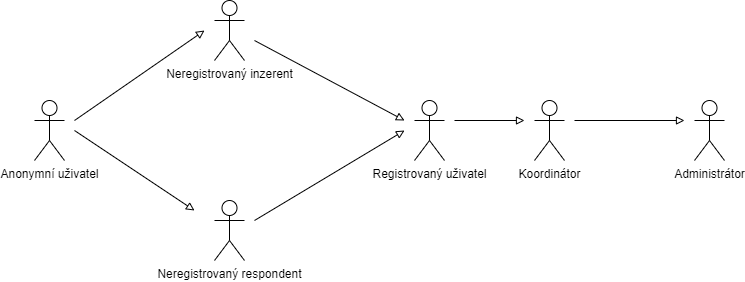

The diagram above was exported from draw.io. Its source (the exported page's mxGraphModel, read from the mxfile embedded in the PNG):
<mxGraphModel dx="1418" dy="828" grid="1" gridSize="10" guides="1" tooltips="1" connect="1" arrows="1" fold="1" page="1" pageScale="1" pageWidth="827" pageHeight="1169" math="0" shadow="0">
  <root>
    <mxCell id="0" />
    <mxCell id="1" parent="0" />
    <mxCell id="qtBJiTT3AmvQE1Krtbr1-21" style="edgeStyle=none;rounded=0;orthogonalLoop=1;jettySize=auto;html=1;endArrow=block;endFill=0;" edge="1" parent="1">
      <mxGeometry relative="1" as="geometry">
        <mxPoint x="430" y="170" as="targetPoint" />
        <mxPoint x="280" y="260" as="sourcePoint" />
      </mxGeometry>
    </mxCell>
    <mxCell id="qtBJiTT3AmvQE1Krtbr1-1" value="Neregistrovaný respondent" style="shape=umlActor;verticalLabelPosition=bottom;verticalAlign=top;html=1;outlineConnect=0;" vertex="1" parent="1">
      <mxGeometry x="240" y="240" width="30" height="60" as="geometry" />
    </mxCell>
    <mxCell id="qtBJiTT3AmvQE1Krtbr1-10" style="rounded=0;orthogonalLoop=1;jettySize=auto;html=1;endArrow=block;endFill=0;" edge="1" parent="1">
      <mxGeometry relative="1" as="geometry">
        <mxPoint x="100" y="160" as="sourcePoint" />
        <mxPoint x="230" y="70" as="targetPoint" />
      </mxGeometry>
    </mxCell>
    <mxCell id="qtBJiTT3AmvQE1Krtbr1-2" value="Anonymní uživatel" style="shape=umlActor;verticalLabelPosition=bottom;verticalAlign=top;html=1;outlineConnect=0;" vertex="1" parent="1">
      <mxGeometry x="60" y="140" width="30" height="60" as="geometry" />
    </mxCell>
    <mxCell id="qtBJiTT3AmvQE1Krtbr1-12" style="edgeStyle=orthogonalEdgeStyle;rounded=0;orthogonalLoop=1;jettySize=auto;html=1;endArrow=block;endFill=0;" edge="1" parent="1">
      <mxGeometry relative="1" as="geometry">
        <mxPoint x="480" y="160" as="sourcePoint" />
        <mxPoint x="550" y="160" as="targetPoint" />
      </mxGeometry>
    </mxCell>
    <mxCell id="qtBJiTT3AmvQE1Krtbr1-3" value="Registrovaný uživatel" style="shape=umlActor;verticalLabelPosition=bottom;verticalAlign=top;html=1;outlineConnect=0;" vertex="1" parent="1">
      <mxGeometry x="440" y="140" width="30" height="60" as="geometry" />
    </mxCell>
    <mxCell id="qtBJiTT3AmvQE1Krtbr1-13" style="edgeStyle=orthogonalEdgeStyle;rounded=0;orthogonalLoop=1;jettySize=auto;html=1;endArrow=block;endFill=0;" edge="1" parent="1">
      <mxGeometry relative="1" as="geometry">
        <mxPoint x="600" y="160" as="sourcePoint" />
        <mxPoint x="710" y="160" as="targetPoint" />
      </mxGeometry>
    </mxCell>
    <mxCell id="qtBJiTT3AmvQE1Krtbr1-5" value="Koordinátor" style="shape=umlActor;verticalLabelPosition=bottom;verticalAlign=top;html=1;outlineConnect=0;" vertex="1" parent="1">
      <mxGeometry x="560" y="140" width="30" height="60" as="geometry" />
    </mxCell>
    <mxCell id="qtBJiTT3AmvQE1Krtbr1-6" value="Administrátor" style="shape=umlActor;verticalLabelPosition=bottom;verticalAlign=top;html=1;outlineConnect=0;" vertex="1" parent="1">
      <mxGeometry x="720" y="140" width="30" height="60" as="geometry" />
    </mxCell>
    <mxCell id="qtBJiTT3AmvQE1Krtbr1-20" style="edgeStyle=none;rounded=0;orthogonalLoop=1;jettySize=auto;html=1;endArrow=block;endFill=0;" edge="1" parent="1">
      <mxGeometry relative="1" as="geometry">
        <mxPoint x="430" y="160" as="targetPoint" />
        <mxPoint x="280" y="80" as="sourcePoint" />
      </mxGeometry>
    </mxCell>
    <mxCell id="qtBJiTT3AmvQE1Krtbr1-16" value="Neregistrovaný inzerent" style="shape=umlActor;verticalLabelPosition=bottom;verticalAlign=top;html=1;outlineConnect=0;" vertex="1" parent="1">
      <mxGeometry x="240" y="40" width="30" height="60" as="geometry" />
    </mxCell>
    <mxCell id="qtBJiTT3AmvQE1Krtbr1-19" style="rounded=0;orthogonalLoop=1;jettySize=auto;html=1;endArrow=block;endFill=0;" edge="1" parent="1">
      <mxGeometry relative="1" as="geometry">
        <mxPoint x="100" y="170" as="sourcePoint" />
        <mxPoint x="220" y="250" as="targetPoint" />
      </mxGeometry>
    </mxCell>
  </root>
</mxGraphModel>